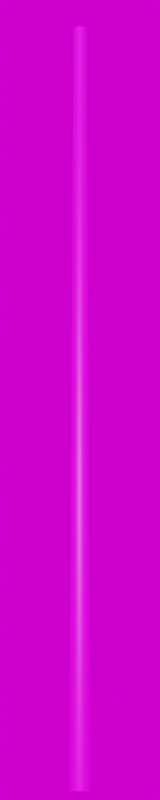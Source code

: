 # Source: Stahl_4400.blend  (saved by Blender 3.3.6; exported with 4.5.12 LTS)
import bpy
from mathutils import Matrix  # noqa: F401  (used for matrix-valued properties, if any)

bpy.ops.wm.read_factory_settings(use_empty=True)
scene = bpy.context.scene
scene.name = 'Scene'

# ---- collections
col_collection = bpy.data.collections.new('Collection'); scene.collection.children.link(col_collection)

# ---- images (referenced by path relative to the original .blend; pixels are not part of the script)
import os
ASSET_DIR = os.environ.get("B2B_ASSET_DIR", "")  # directory of the original .blend (textures are referenced by path, not embedded)
HERE = os.path.dirname(os.path.abspath(__file__))  # packed textures are extracted next to this script under _unpacked/

def load_image(name, relpath, width, height, colorspace="sRGB"):
    """Load a texture the original file referenced (path relative to the .blend, or extracted next to this script)."""
    p = next((c for c in (os.path.join(HERE, relpath), os.path.join(ASSET_DIR, relpath)) if relpath and os.path.exists(c)), "")
    if p:
        img = bpy.data.images.load(p, check_existing=True)
        img.name = name
    else:  # same state as the original file: an image datablock whose file is absent (Cycles renders it pink)
        img = bpy.data.images.new(name, width, height)
        img.source = "FILE"
        img.filepath = "//" + (relpath or name)
    img.colorspace_settings.name = colorspace
    return img
img_galvanized_metal_texture_seamless_hr_jpg_003 = load_image('galvanized-metal-texture-seamless-hr.jpg.003', 'galvanized-metal-texture-seamless-hr.jpg', 1024, 1024, 'sRGB')
img_kloofendal_48d_partly_cloudy_puresky_8k_hdr = load_image('kloofendal_48d_partly_cloudy_puresky_8k.hdr', 'kloofendal_48d_partly_cloudy_puresky_8k.hdr', 1024, 1024, 'Linear Rec.709')

# ---- materials (node trees are filled in below, after node groups)
mat_galvanized_metall_007 = bpy.data.materials.new('galvanized_metall.007')
mat_galvanized_metall_007.roughness = 0.5

# ---- material node trees
mat_galvanized_metall_007.use_nodes = True; mat_galvanized_metall_007.node_tree.nodes.clear()
_N = mat_galvanized_metall_007.node_tree.nodes; _L = mat_galvanized_metall_007.node_tree.links
n0 = _N.new('ShaderNodeBsdfPrincipled'); n0.name = 'Principled BSDF'; n0.location = (1200, 0)
n0.distribution = 'GGX'
n0.subsurface_method = 'RANDOM_WALK_SKIN'
n0.inputs[3].default_value = 1.45
n0.inputs[27].default_value = (0.0, 0.0, 0.0, 1.0)
n0.inputs[28].default_value = 1.0
n1 = _N.new('ShaderNodeOutputMaterial'); n1.name = 'Material Output'; n1.location = (1500, 0)
n2 = _N.new('ShaderNodeTexImage'); n2.name = 'Image Texture'; n2.location = (600, 0)
n2.image = img_galvanized_metal_texture_seamless_hr_jpg_003
_L.new(n2.outputs[0], n0.inputs[0])
_L.new(n0.outputs[0], n1.inputs[0])
n1.is_active_output = True

# ---- world
world_world = bpy.data.worlds.new('World'); scene.world = world_world
world_world.use_nodes = True; world_world.node_tree.nodes.clear()
_N = world_world.node_tree.nodes; _L = world_world.node_tree.links
n0 = _N.new('ShaderNodeOutputWorld'); n0.name = 'World Output'; n0.location = (300, 300)
n1 = _N.new('ShaderNodeBackground'); n1.name = 'Background'; n1.location = (10, 300)
n2 = _N.new('ShaderNodeTexEnvironment'); n2.name = 'Environment Texture'; n2.location = (-280, 280)
n2.image = img_kloofendal_48d_partly_cloudy_puresky_8k_hdr
_L.new(n1.outputs[0], n0.inputs[0])
_L.new(n2.outputs[0], n1.inputs[0])
n0.is_active_output = True
world_world.color = (0.05088, 0.05088, 0.05088)
world_world.use_sun_shadow = False
world_world.sun_shadow_jitter_overblur = 0.0

# ---- cameras
cam_camera = bpy.data.cameras.new('Camera')
cam_camera.lens = 100.0

# ---- meshes
me_mast_4_4m_metalogalva_002 = bpy.data.meshes.new('Mast_4,4m_Metalogalva.002')
me_mast_4_4m_metalogalva_002.from_pydata([(0.0, 0.0, 4.4), (0.0, 0.038, 4.4), (0.0, 0.0605, 0.0), (0.0, 0.0, 4.4), (-0.01454, 0.03511, 4.4), (-0.02315, 0.0559, 0.0), (0.0, 0.0, 4.4), (-0.02687, 0.02687, 4.4), (-0.04278, 0.04278, 0.0), (0.0, 0.0, 4.4), (-0.03511, 0.01454, 4.4), (-0.0559, 0.02315, 0.0), (0.0, 0.0, 4.4), (-0.038, 0.0, 4.4), (-0.0605, 0.0, 0.0), (0.0, 0.0, 4.4), (-0.03511, -0.01454, 4.4), (-0.0559, -0.02315, 0.0), (0.0, 0.0, 4.4), (-0.02687, -0.02687, 4.4), (-0.04278, -0.04278, 0.0), (0.0, 0.0, 4.4), (-0.01454, -0.03511, 4.4), (-0.02315, -0.0559, 0.0), (0.0, 0.0, 4.4), (0.0, -0.038, 4.4), (0.0, -0.0605, 0.0), (0.0, 0.0, 4.4), (0.01454, -0.03511, 4.4), (0.02315, -0.0559, 0.0), (0.0, 0.0, 4.4), (0.02687, -0.02687, 4.4), (0.04278, -0.04278, 0.0), (0.0, 0.0, 4.4), (0.03511, -0.01454, 4.4), (0.0559, -0.02315, 0.0), (0.0, 0.0, 4.4), (0.038, 0.0, 4.4), (0.0605, 0.0, 0.0), (0.0, 0.0, 4.4), (0.03511, 0.01454, 4.4), (0.0559, 0.02315, 0.0), (0.0, 0.0, 4.4), (0.02687, 0.02687, 4.4), (0.04278, 0.04278, 0.0), (0.0, 0.0, 4.4), (0.01454, 0.03511, 4.4), (0.02315, 0.0559, 0.0)], [], [(0, 4, 3), (3, 7, 6), (6, 10, 9), (9, 13, 12), (12, 16, 15), (15, 19, 18), (18, 22, 21), (21, 25, 24), (24, 28, 27), (27, 31, 30), (30, 34, 33), (33, 37, 36), (36, 40, 39), (39, 43, 42), (42, 46, 45), (45, 1, 0), (1, 5, 4), (5, 7, 4), (8, 10, 7), (10, 14, 13), (13, 17, 16), (17, 19, 16), (20, 22, 19), (23, 25, 22), (26, 28, 25), (29, 31, 28), (32, 34, 31), (35, 37, 34), (38, 40, 37), (41, 43, 40), (44, 46, 43), (47, 1, 46), (0, 1, 4), (3, 4, 7), (6, 7, 10), (9, 10, 13), (12, 13, 16), (15, 16, 19), (18, 19, 22), (21, 22, 25), (24, 25, 28), (27, 28, 31), (30, 31, 34), (33, 34, 37), (36, 37, 40), (39, 40, 43), (42, 43, 46), (45, 46, 1), (1, 2, 5), (5, 8, 7), (8, 11, 10), (10, 11, 14), (13, 14, 17), (17, 20, 19), (20, 23, 22), (23, 26, 25), (26, 29, 28), (29, 32, 31), (32, 35, 34), (35, 38, 37), (38, 41, 40), (41, 44, 43), (44, 47, 46), (47, 2, 1)])
me_mast_4_4m_metalogalva_002.polygons.foreach_set('use_smooth', [True] * 64)
_uv = me_mast_4_4m_metalogalva_002.uv_layers.new(name='UVMap')
_uv.uv.foreach_set('vector', [0.0, 11.2, 0.0625, 11.2, 0.0625, 11.2, 0.0625, 11.2, 0.125, 11.2, 0.125, 11.2, 0.125, 11.2, 0.1875, 11.2, 0.1875, 11.2, 0.1875, 11.2, 0.25, 11.2, 0.25, 11.2, 0.25, 11.2, 0.3125, 11.2, 0.3125, 11.2, 0.3125, 11.2, 0.375, 11.2, 0.375, 11.2, 0.375, 11.2, 0.4375, 11.2, 0.4375, 11.2, 0.4375, 11.2, 0.5, 11.2, 0.5, 11.2, 0.5, 11.2, 0.5625, 11.2, 0.5625, 11.2, 0.5625, 11.2, 0.625, 11.2, 0.625, 11.2, 0.625, 11.2, 0.6875, 11.2, 0.6875, 11.2, 0.6875, 11.2, 0.75, 11.2, 0.75, 11.2, 0.75, 11.2, 0.8125, 11.2, 0.8125, 11.2, 0.8125, 11.2, 0.875, 11.2, 0.875, 11.2, 0.875, 11.2, 0.9375, 11.2, 0.9375, 11.2, 0.9375, 11.2, 1.0, 11.2, 1.0, 11.2, 0.0, 11.2, 0.0625, -6.699, 0.0625, 11.2, 0.0625, -6.699, 0.125, 11.2, 0.0625, 11.2, 0.125, -6.699, 0.1875, 11.2, 0.125, 11.2, 0.1875, 11.2, 0.25, -6.699, 0.25, 11.2, 0.25, 11.2, 0.3125, -6.699, 0.3125, 11.2, 0.3125, -6.699, 0.375, 11.2, 0.3125, 11.2, 0.375, -6.699, 0.4375, 11.2, 0.375, 11.2, 0.4375, -6.699, 0.5, 11.2, 0.4375, 11.2, 0.5, -6.699, 0.5625, 11.2, 0.5, 11.2, 0.5625, -6.699, 0.625, 11.2, 0.5625, 11.2, 0.625, -6.699, 0.6875, 11.2, 0.625, 11.2, 0.6875, -6.699, 0.75, 11.2, 0.6875, 11.2, 0.75, -6.699, 0.8125, 11.2, 0.75, 11.2, 0.8125, -6.699, 0.875, 11.2, 0.8125, 11.2, 0.875, -6.699, 0.9375, 11.2, 0.875, 11.2, 0.9375, -6.699, 1.0, 11.2, 0.9375, 11.2, 0.0, 11.2, 0.0, 11.2, 0.0625, 11.2, 0.0625, 11.2, 0.0625, 11.2, 0.125, 11.2, 0.125, 11.2, 0.125, 11.2, 0.1875, 11.2, 0.1875, 11.2, 0.1875, 11.2, 0.25, 11.2, 0.25, 11.2, 0.25, 11.2, 0.3125, 11.2, 0.3125, 11.2, 0.3125, 11.2, 0.375, 11.2, 0.375, 11.2, 0.375, 11.2, 0.4375, 11.2, 0.4375, 11.2, 0.4375, 11.2, 0.5, 11.2, 0.5, 11.2, 0.5, 11.2, 0.5625, 11.2, 0.5625, 11.2, 0.5625, 11.2, 0.625, 11.2, 0.625, 11.2, 0.625, 11.2, 0.6875, 11.2, 0.6875, 11.2, 0.6875, 11.2, 0.75, 11.2, 0.75, 11.2, 0.75, 11.2, 0.8125, 11.2, 0.8125, 11.2, 0.8125, 11.2, 0.875, 11.2, 0.875, 11.2, 0.875, 11.2, 0.9375, 11.2, 0.9375, 11.2, 0.9375, 11.2, 1.0, 11.2, 0.0, 11.2, 0.0, -6.699, 0.0625, -6.699, 0.0625, -6.699, 0.125, -6.699, 0.125, 11.2, 0.125, -6.699, 0.1875, -6.699, 0.1875, 11.2, 0.1875, 11.2, 0.1875, -6.699, 0.25, -6.699, 0.25, 11.2, 0.25, -6.699, 0.3125, -6.699, 0.3125, -6.699, 0.375, -6.699, 0.375, 11.2, 0.375, -6.699, 0.4375, -6.699, 0.4375, 11.2, 0.4375, -6.699, 0.5, -6.699, 0.5, 11.2, 0.5, -6.699, 0.5625, -6.699, 0.5625, 11.2, 0.5625, -6.699, 0.625, -6.699, 0.625, 11.2, 0.625, -6.699, 0.6875, -6.699, 0.6875, 11.2, 0.6875, -6.699, 0.75, -6.699, 0.75, 11.2, 0.75, -6.699, 0.8125, -6.699, 0.8125, 11.2, 0.8125, -6.699, 0.875, -6.699, 0.875, 11.2, 0.875, -6.699, 0.9375, -6.699, 0.9375, 11.2, 0.9375, -6.699, 1.0, -6.699, 1.0, 11.2])
me_mast_4_4m_metalogalva_002.materials.append(mat_galvanized_metall_007)
me_mast_4_4m_metalogalva_002.update()
me_mast_4_4m_metalogalva_002.normals_split_custom_set([tuple(v) for v in zip(*[iter([1.873e-06, 0.0, 1.0, -0.2849, 0.6878, 0.6676, -2.996e-06, 0.0, 1.0, -2.996e-06, 0.0, 1.0, -0.5264, 0.5264, 0.6677, 1.498e-06, 0.0, 1.0, 1.498e-06, 0.0, 1.0, -0.6878, 0.2849, 0.6676, 0.0, 0.0, 1.0, 0.0, 0.0, 1.0, -0.7445, 3.958e-07, 0.6676, 0.0, 0.0, 1.0, 0.0, 0.0, 1.0, -0.6878, -0.2849, 0.6676, 1.498e-06, 0.0, 1.0, 1.498e-06, 0.0, 1.0, -0.5264, -0.5264, 0.6677, -2.996e-06, 0.0, 1.0, -2.996e-06, 0.0, 1.0, -0.2849, -0.6878, 0.6676, 1.873e-06, 0.0, 1.0, 1.873e-06, 0.0, 1.0, 5.163e-07, -0.7445, 0.6676, -1.873e-06, 0.0, 1.0, -1.873e-06, 0.0, 1.0, 0.2849, -0.6878, 0.6676, 2.996e-06, 0.0, 1.0, 2.996e-06, 0.0, 1.0, 0.5264, -0.5264, 0.6677, -1.498e-06, 0.0, 1.0, -1.498e-06, 0.0, 1.0, 0.6878, -0.2849, 0.6676, 0.0, 0.0, 1.0, 0.0, 0.0, 1.0, 0.7445, 3.958e-07, 0.6676, 0.0, 0.0, 1.0, 0.0, 0.0, 1.0, 0.6878, 0.2849, 0.6676, -1.498e-06, 0.0, 1.0, -1.498e-06, 0.0, 1.0, 0.5264, 0.5264, 0.6677, 2.996e-06, 0.0, 1.0, 2.996e-06, 0.0, 1.0, 0.2849, 0.6878, 0.6676, -1.873e-06, 0.0, 1.0, -1.873e-06, 0.0, 1.0, 1.623e-08, 0.7445, 0.6676, 1.873e-06, 0.0, 1.0, 1.623e-08, 0.7445, 0.6676, -0.3827, 0.9239, 0.005114, -0.2849, 0.6878, 0.6676, -0.3827, 0.9239, 0.005114, -0.5264, 0.5264, 0.6677, -0.2849, 0.6878, 0.6676, -0.7071, 0.7071, 0.005114, -0.6878, 0.2849, 0.6676, -0.5264, 0.5264, 0.6677, -0.6878, 0.2849, 0.6676, -1.0, -1.016e-06, 0.005114, -0.7445, 3.958e-07, 0.6676, -0.7445, 3.958e-07, 0.6676, -0.9239, -0.3827, 0.005114, -0.6878, -0.2849, 0.6676, -0.9239, -0.3827, 0.005114, -0.5264, -0.5264, 0.6677, -0.6878, -0.2849, 0.6676, -0.7071, -0.7071, 0.005114, -0.2849, -0.6878, 0.6676, -0.5264, -0.5264, 0.6677, -0.3827, -0.9239, 0.005114, 5.163e-07, -0.7445, 0.6676, -0.2849, -0.6878, 0.6676, -1.132e-06, -1.0, 0.005114, 0.2849, -0.6878, 0.6676, 5.163e-07, -0.7445, 0.6676, 0.3827, -0.9239, 0.005114, 0.5264, -0.5264, 0.6677, 0.2849, -0.6878, 0.6676, 0.7071, -0.7071, 0.005114, 0.6878, -0.2849, 0.6676, 0.5264, -0.5264, 0.6677, 0.9239, -0.3827, 0.005114, 0.7445, 3.958e-07, 0.6676, 0.6878, -0.2849, 0.6676, 1.0, -1.016e-06, 0.005114, 0.6878, 0.2849, 0.6676, 0.7445, 3.958e-07, 0.6676, 0.9239, 0.3827, 0.005114, 0.5264, 0.5264, 0.6677, 0.6878, 0.2849, 0.6676, 0.7071, 0.7071, 0.005114, 0.2849, 0.6878, 0.6676, 0.5264, 0.5264, 0.6677, 0.3827, 0.9239, 0.005114, 1.623e-08, 0.7445, 0.6676, 0.2849, 0.6878, 0.6676, 1.873e-06, 0.0, 1.0, 1.623e-08, 0.7445, 0.6676, -0.2849, 0.6878, 0.6676, -2.996e-06, 0.0, 1.0, -0.2849, 0.6878, 0.6676, -0.5264, 0.5264, 0.6677, 1.498e-06, 0.0, 1.0, -0.5264, 0.5264, 0.6677, -0.6878, 0.2849, 0.6676, 0.0, 0.0, 1.0, -0.6878, 0.2849, 0.6676, -0.7445, 3.958e-07, 0.6676, 0.0, 0.0, 1.0, -0.7445, 3.958e-07, 0.6676, -0.6878, -0.2849, 0.6676, 1.498e-06, 0.0, 1.0, -0.6878, -0.2849, 0.6676, -0.5264, -0.5264, 0.6677, -2.996e-06, 0.0, 1.0, -0.5264, -0.5264, 0.6677, -0.2849, -0.6878, 0.6676, 1.873e-06, 0.0, 1.0, -0.2849, -0.6878, 0.6676, 5.163e-07, -0.7445, 0.6676, -1.873e-06, 0.0, 1.0, 5.163e-07, -0.7445, 0.6676, 0.2849, -0.6878, 0.6676, 2.996e-06, 0.0, 1.0, 0.2849, -0.6878, 0.6676, 0.5264, -0.5264, 0.6677, -1.498e-06, 0.0, 1.0, 0.5264, -0.5264, 0.6677, 0.6878, -0.2849, 0.6676, 0.0, 0.0, 1.0, 0.6878, -0.2849, 0.6676, 0.7445, 3.958e-07, 0.6676, 0.0, 0.0, 1.0, 0.7445, 3.958e-07, 0.6676, 0.6878, 0.2849, 0.6676, -1.498e-06, 0.0, 1.0, 0.6878, 0.2849, 0.6676, 0.5264, 0.5264, 0.6677, 2.996e-06, 0.0, 1.0, 0.5264, 0.5264, 0.6677, 0.2849, 0.6878, 0.6676, -1.873e-06, 0.0, 1.0, 0.2849, 0.6878, 0.6676, 1.623e-08, 0.7445, 0.6676, 1.623e-08, 0.7445, 0.6676, 0.0, 1.0, 0.005114, -0.3827, 0.9239, 0.005114, -0.3827, 0.9239, 0.005114, -0.7071, 0.7071, 0.005114, -0.5264, 0.5264, 0.6677, -0.7071, 0.7071, 0.005114, -0.9239, 0.3827, 0.005114, -0.6878, 0.2849, 0.6676, -0.6878, 0.2849, 0.6676, -0.9239, 0.3827, 0.005114, -1.0, -1.016e-06, 0.005114, -0.7445, 3.958e-07, 0.6676, -1.0, -1.016e-06, 0.005114, -0.9239, -0.3827, 0.005114, -0.9239, -0.3827, 0.005114, -0.7071, -0.7071, 0.005114, -0.5264, -0.5264, 0.6677, -0.7071, -0.7071, 0.005114, -0.3827, -0.9239, 0.005114, -0.2849, -0.6878, 0.6676, -0.3827, -0.9239, 0.005114, -1.132e-06, -1.0, 0.005114, 5.163e-07, -0.7445, 0.6676, -1.132e-06, -1.0, 0.005114, 0.3827, -0.9239, 0.005114, 0.2849, -0.6878, 0.6676, 0.3827, -0.9239, 0.005114, 0.7071, -0.7071, 0.005114, 0.5264, -0.5264, 0.6677, 0.7071, -0.7071, 0.005114, 0.9239, -0.3827, 0.005114, 0.6878, -0.2849, 0.6676, 0.9239, -0.3827, 0.005114, 1.0, -1.016e-06, 0.005114, 0.7445, 3.958e-07, 0.6676, 1.0, -1.016e-06, 0.005114, 0.9239, 0.3827, 0.005114, 0.6878, 0.2849, 0.6676, 0.9239, 0.3827, 0.005114, 0.7071, 0.7071, 0.005114, 0.5264, 0.5264, 0.6677, 0.7071, 0.7071, 0.005114, 0.3827, 0.9239, 0.005114, 0.2849, 0.6878, 0.6676, 0.3827, 0.9239, 0.005114, 0.0, 1.0, 0.005114, 1.623e-08, 0.7445, 0.6676])] * 3)])

# ---- objects
ob_camera = bpy.data.objects.new('Camera', cam_camera)
ob_mast_4_4m_metalogalva_002 = bpy.data.objects.new('Mast_4,4m_Metalogalva.002', me_mast_4_4m_metalogalva_002)

# ---- transforms, parenting, visibility, modifiers, constraints
ob_camera.location = (8.8, -8.8, 0.0)
ob_camera.rotation_euler = (1.745, 0.0, 0.7854)
ob_mast_4_4m_metalogalva_002.location = (0.0, 0.0, 0.0)

# ---- collection membership
col_collection.objects.link(ob_camera)
col_collection.objects.link(ob_mast_4_4m_metalogalva_002)

# ---- scene / render settings (as saved in the file)
scene.camera = ob_camera
scene.frame_start = 1; scene.frame_end = 250; scene.frame_set(1)
scene.render.engine = 'CYCLES'
scene.render.resolution_x = 100
scene.render.resolution_y = 500
scene.cycles.sampling_pattern = 'TABULATED_SOBOL'
scene.cycles.use_light_tree = False
scene.view_settings.view_transform = 'Filmic'
bpy.context.view_layer.update()

# ---- added for rendering (the .blend has no usable light): sun
light_auto_sun = bpy.data.lights.new('AutoSun', 'SUN')
light_auto_sun.energy = 3.0
light_auto_sun.angle = 0.0523599
ob_auto_sun = bpy.data.objects.new('AutoSun', light_auto_sun)
scene.collection.objects.link(ob_auto_sun)
ob_auto_sun.rotation_euler = (0.872665, 0.174533, 0.523599)
bpy.context.view_layer.update()
